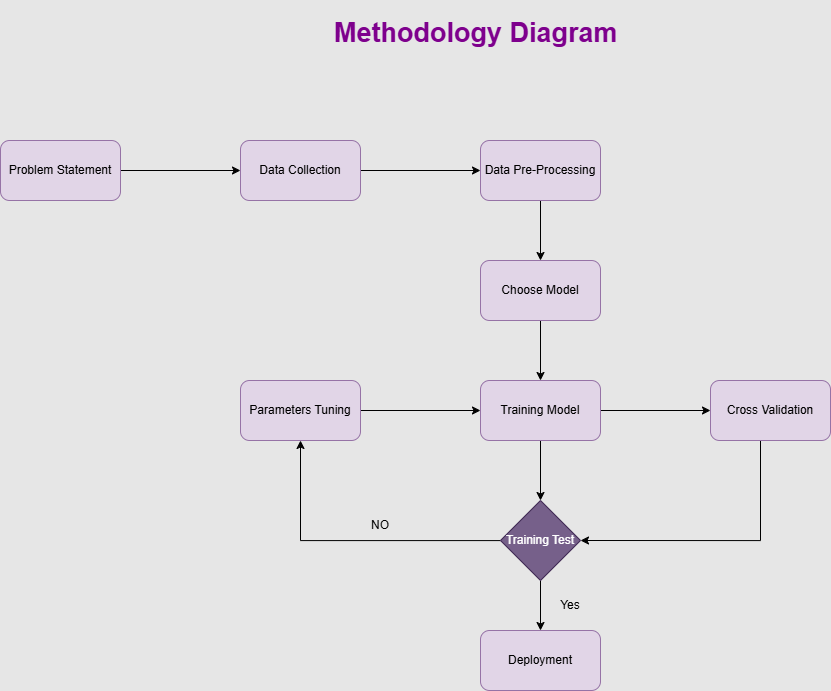

The diagram above was exported from draw.io. Its source (the exported page's mxGraphModel, read from the mxfile embedded in the PNG):
<mxGraphModel dx="1415" dy="825" grid="0" gridSize="10" guides="1" tooltips="1" connect="1" arrows="1" fold="1" page="1" pageScale="1" pageWidth="1169" pageHeight="827" background="#E6E6E6" math="0" shadow="0">
  <root>
    <mxCell id="0" />
    <mxCell id="1" parent="0" />
    <mxCell id="l79TQNsx5QYzcbkxV028-12" edge="1" parent="1" source="l79TQNsx5QYzcbkxV028-1" style="edgeStyle=orthogonalEdgeStyle;rounded=0;orthogonalLoop=1;jettySize=auto;html=1;entryX=0;entryY=0.5;entryDx=0;entryDy=0;" target="l79TQNsx5QYzcbkxV028-2">
      <mxGeometry relative="1" as="geometry" />
    </mxCell>
    <mxCell id="l79TQNsx5QYzcbkxV028-1" parent="1" style="rounded=1;whiteSpace=wrap;html=1;fillColor=#e1d5e7;strokeColor=#9673a6;" value="Problem Statement" vertex="1">
      <mxGeometry height="60" width="120" x="151" y="174" as="geometry" />
    </mxCell>
    <mxCell id="l79TQNsx5QYzcbkxV028-13" edge="1" parent="1" source="l79TQNsx5QYzcbkxV028-2" style="edgeStyle=orthogonalEdgeStyle;rounded=0;orthogonalLoop=1;jettySize=auto;html=1;entryX=0;entryY=0.5;entryDx=0;entryDy=0;" target="l79TQNsx5QYzcbkxV028-3">
      <mxGeometry relative="1" as="geometry" />
    </mxCell>
    <mxCell id="l79TQNsx5QYzcbkxV028-2" parent="1" style="rounded=1;whiteSpace=wrap;html=1;fillColor=#e1d5e7;strokeColor=#9673a6;" value="Data Collection" vertex="1">
      <mxGeometry height="60" width="120" x="391" y="174" as="geometry" />
    </mxCell>
    <mxCell id="l79TQNsx5QYzcbkxV028-14" edge="1" parent="1" source="l79TQNsx5QYzcbkxV028-3" style="edgeStyle=orthogonalEdgeStyle;rounded=0;orthogonalLoop=1;jettySize=auto;html=1;entryX=0.5;entryY=0;entryDx=0;entryDy=0;" target="l79TQNsx5QYzcbkxV028-4">
      <mxGeometry relative="1" as="geometry" />
    </mxCell>
    <mxCell id="l79TQNsx5QYzcbkxV028-3" parent="1" style="rounded=1;whiteSpace=wrap;html=1;fillColor=#e1d5e7;strokeColor=#9673a6;" value="Data Pre-Processing" vertex="1">
      <mxGeometry height="60" width="120" x="631" y="174" as="geometry" />
    </mxCell>
    <mxCell id="l79TQNsx5QYzcbkxV028-15" edge="1" parent="1" source="l79TQNsx5QYzcbkxV028-4" style="edgeStyle=orthogonalEdgeStyle;rounded=0;orthogonalLoop=1;jettySize=auto;html=1;entryX=0.5;entryY=0;entryDx=0;entryDy=0;" target="l79TQNsx5QYzcbkxV028-5">
      <mxGeometry relative="1" as="geometry" />
    </mxCell>
    <mxCell id="l79TQNsx5QYzcbkxV028-4" parent="1" style="rounded=1;whiteSpace=wrap;html=1;fillColor=#e1d5e7;strokeColor=#9673a6;" value="Choose Model" vertex="1">
      <mxGeometry height="60" width="120" x="631" y="294" as="geometry" />
    </mxCell>
    <mxCell id="l79TQNsx5QYzcbkxV028-16" edge="1" parent="1" source="l79TQNsx5QYzcbkxV028-5" style="edgeStyle=orthogonalEdgeStyle;rounded=0;orthogonalLoop=1;jettySize=auto;html=1;entryX=0.5;entryY=0;entryDx=0;entryDy=0;" target="l79TQNsx5QYzcbkxV028-8">
      <mxGeometry relative="1" as="geometry" />
    </mxCell>
    <mxCell id="l79TQNsx5QYzcbkxV028-17" edge="1" parent="1" source="l79TQNsx5QYzcbkxV028-5" style="edgeStyle=orthogonalEdgeStyle;rounded=0;orthogonalLoop=1;jettySize=auto;html=1;entryX=0;entryY=0.5;entryDx=0;entryDy=0;" target="l79TQNsx5QYzcbkxV028-7">
      <mxGeometry relative="1" as="geometry" />
    </mxCell>
    <mxCell id="l79TQNsx5QYzcbkxV028-5" parent="1" style="rounded=1;whiteSpace=wrap;html=1;fillColor=#e1d5e7;strokeColor=#9673a6;" value="Training Model" vertex="1">
      <mxGeometry height="60" width="120" x="631" y="414" as="geometry" />
    </mxCell>
    <mxCell id="l79TQNsx5QYzcbkxV028-22" edge="1" parent="1" source="l79TQNsx5QYzcbkxV028-6" style="edgeStyle=orthogonalEdgeStyle;rounded=0;orthogonalLoop=1;jettySize=auto;html=1;entryX=0;entryY=0.5;entryDx=0;entryDy=0;" target="l79TQNsx5QYzcbkxV028-5">
      <mxGeometry relative="1" as="geometry" />
    </mxCell>
    <mxCell id="l79TQNsx5QYzcbkxV028-6" parent="1" style="rounded=1;whiteSpace=wrap;html=1;fillColor=#e1d5e7;strokeColor=#9673a6;" value="Parameters Tuning" vertex="1">
      <mxGeometry height="60" width="120" x="391" y="414" as="geometry" />
    </mxCell>
    <mxCell id="l79TQNsx5QYzcbkxV028-20" edge="1" parent="1" source="l79TQNsx5QYzcbkxV028-7" style="edgeStyle=orthogonalEdgeStyle;rounded=0;orthogonalLoop=1;jettySize=auto;html=1;entryX=1;entryY=0.5;entryDx=0;entryDy=0;" target="l79TQNsx5QYzcbkxV028-8">
      <mxGeometry relative="1" as="geometry">
        <Array as="points">
          <mxPoint x="911" y="574" />
        </Array>
        <mxPoint x="921" y="594" as="targetPoint" />
      </mxGeometry>
    </mxCell>
    <mxCell id="l79TQNsx5QYzcbkxV028-7" parent="1" style="rounded=1;whiteSpace=wrap;html=1;fillColor=#e1d5e7;strokeColor=#9673a6;" value="Cross Validation" vertex="1">
      <mxGeometry height="60" width="120" x="861" y="414" as="geometry" />
    </mxCell>
    <mxCell id="l79TQNsx5QYzcbkxV028-21" edge="1" parent="1" source="l79TQNsx5QYzcbkxV028-8" style="edgeStyle=orthogonalEdgeStyle;rounded=0;orthogonalLoop=1;jettySize=auto;html=1;entryX=0.5;entryY=1;entryDx=0;entryDy=0;" target="l79TQNsx5QYzcbkxV028-6">
      <mxGeometry relative="1" as="geometry">
        <mxPoint x="441" y="574" as="targetPoint" />
      </mxGeometry>
    </mxCell>
    <mxCell id="l79TQNsx5QYzcbkxV028-24" edge="1" parent="1" source="l79TQNsx5QYzcbkxV028-8" style="edgeStyle=orthogonalEdgeStyle;rounded=0;orthogonalLoop=1;jettySize=auto;html=1;entryX=0.5;entryY=0;entryDx=0;entryDy=0;" target="l79TQNsx5QYzcbkxV028-10">
      <mxGeometry relative="1" as="geometry" />
    </mxCell>
    <mxCell id="l79TQNsx5QYzcbkxV028-8" parent="1" style="rhombus;whiteSpace=wrap;html=1;fillColor=#76608a;fontColor=#ffffff;strokeColor=#432D57;" value="Training Test" vertex="1">
      <mxGeometry height="80" width="80" x="651" y="534" as="geometry" />
    </mxCell>
    <mxCell id="l79TQNsx5QYzcbkxV028-10" parent="1" style="rounded=1;whiteSpace=wrap;html=1;fillColor=#e1d5e7;strokeColor=#9673a6;" value="Deployment" vertex="1">
      <mxGeometry height="60" width="120" x="631" y="664" as="geometry" />
    </mxCell>
    <mxCell id="l79TQNsx5QYzcbkxV028-23" parent="1" style="text;html=1;whiteSpace=wrap;strokeColor=none;fillColor=none;align=center;verticalAlign=middle;rounded=0;" value="NO" vertex="1">
      <mxGeometry height="30" width="60" x="501" y="544" as="geometry" />
    </mxCell>
    <mxCell id="l79TQNsx5QYzcbkxV028-25" parent="1" style="text;html=1;whiteSpace=wrap;strokeColor=none;fillColor=none;align=center;verticalAlign=middle;rounded=0;" value="Yes" vertex="1">
      <mxGeometry height="30" width="60" x="691" y="624" as="geometry" />
    </mxCell>
    <mxCell id="l79TQNsx5QYzcbkxV028-28" parent="1" style="text;html=1;whiteSpace=wrap;strokeColor=none;fillColor=none;align=center;verticalAlign=middle;rounded=0;" value="&lt;h1&gt;&lt;font style=&quot;font-size: 27px; color: rgb(126, 0, 141);&quot;&gt;Methodology Diagram&amp;nbsp;&lt;/font&gt;&lt;/h1&gt;" vertex="1">
      <mxGeometry height="63" width="297" x="482" y="35" as="geometry" />
    </mxCell>
  </root>
</mxGraphModel>